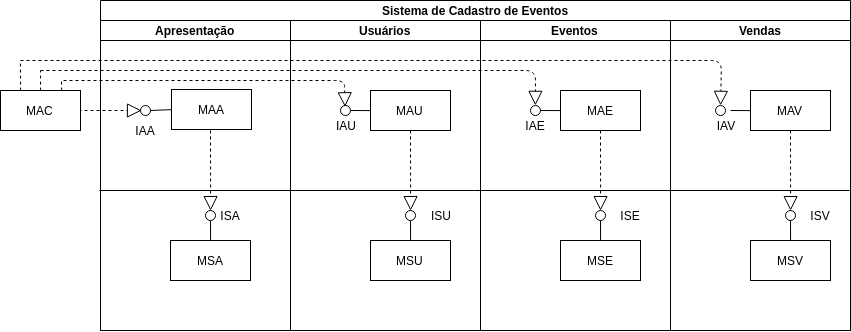

The diagram above was exported from draw.io. Its source (the exported page's mxGraphModel, read from the mxfile embedded in the PNG):
<mxGraphModel dx="368" dy="198" grid="1" gridSize="10" guides="1" tooltips="1" connect="1" arrows="1" fold="1" page="1" pageScale="1" pageWidth="850" pageHeight="1100" background="#ffffff" math="0" shadow="0">
  <root>
    <mxCell id="0" />
    <mxCell id="1" parent="0" />
    <mxCell id="6cPe7yoyJdnbU9MSzk08-9" value="Sistema de Cadastro de Eventos&lt;br&gt;" style="swimlane;html=1;childLayout=stackLayout;resizeParent=1;resizeParentMax=0;startSize=20;" vertex="1" parent="1">
      <mxGeometry x="120" y="610" width="750" height="330" as="geometry" />
    </mxCell>
    <mxCell id="6cPe7yoyJdnbU9MSzk08-10" value="Apresentação&lt;br&gt;" style="swimlane;html=1;startSize=20;" vertex="1" parent="6cPe7yoyJdnbU9MSzk08-9">
      <mxGeometry y="20" width="190" height="310" as="geometry">
        <mxRectangle y="20" width="70" height="460" as="alternateBounds" />
      </mxGeometry>
    </mxCell>
    <mxCell id="6cPe7yoyJdnbU9MSzk08-19" value="MAA" style="html=1;" vertex="1" parent="6cPe7yoyJdnbU9MSzk08-10">
      <mxGeometry x="71" y="69" width="80" height="40" as="geometry" />
    </mxCell>
    <mxCell id="6cPe7yoyJdnbU9MSzk08-20" value="MSA" style="html=1;" vertex="1" parent="6cPe7yoyJdnbU9MSzk08-10">
      <mxGeometry x="70" y="220" width="80" height="40" as="geometry" />
    </mxCell>
    <mxCell id="6cPe7yoyJdnbU9MSzk08-34" value="" style="ellipse;whiteSpace=wrap;html=1;aspect=fixed;" vertex="1" parent="6cPe7yoyJdnbU9MSzk08-10">
      <mxGeometry x="105" y="190" width="10" height="10" as="geometry" />
    </mxCell>
    <mxCell id="6cPe7yoyJdnbU9MSzk08-45" value="" style="endArrow=block;dashed=1;endFill=0;endSize=12;html=1;entryX=0.5;entryY=0;entryDx=0;entryDy=0;" edge="1" parent="6cPe7yoyJdnbU9MSzk08-10" target="6cPe7yoyJdnbU9MSzk08-34">
      <mxGeometry width="160" relative="1" as="geometry">
        <mxPoint x="110" y="110" as="sourcePoint" />
        <mxPoint x="270" y="110" as="targetPoint" />
      </mxGeometry>
    </mxCell>
    <mxCell id="6cPe7yoyJdnbU9MSzk08-52" value="" style="ellipse;whiteSpace=wrap;html=1;aspect=fixed;" vertex="1" parent="6cPe7yoyJdnbU9MSzk08-10">
      <mxGeometry x="40" y="85" width="10" height="10" as="geometry" />
    </mxCell>
    <mxCell id="6cPe7yoyJdnbU9MSzk08-89" value="ISA&lt;br&gt;" style="text;html=1;strokeColor=none;fillColor=none;align=center;verticalAlign=middle;whiteSpace=wrap;rounded=0;" vertex="1" parent="6cPe7yoyJdnbU9MSzk08-10">
      <mxGeometry x="110" y="185" width="40" height="20" as="geometry" />
    </mxCell>
    <mxCell id="6cPe7yoyJdnbU9MSzk08-93" value="IAA&lt;br&gt;" style="text;html=1;strokeColor=none;fillColor=none;align=center;verticalAlign=middle;whiteSpace=wrap;rounded=0;" vertex="1" parent="6cPe7yoyJdnbU9MSzk08-10">
      <mxGeometry x="25" y="100" width="40" height="20" as="geometry" />
    </mxCell>
    <mxCell id="6cPe7yoyJdnbU9MSzk08-11" value="Usuários&lt;br&gt;" style="swimlane;html=1;startSize=20;" vertex="1" parent="6cPe7yoyJdnbU9MSzk08-9">
      <mxGeometry x="190" y="20" width="190" height="310" as="geometry" />
    </mxCell>
    <mxCell id="6cPe7yoyJdnbU9MSzk08-53" value="MAU" style="html=1;" vertex="1" parent="6cPe7yoyJdnbU9MSzk08-11">
      <mxGeometry x="80" y="70" width="80" height="40" as="geometry" />
    </mxCell>
    <mxCell id="6cPe7yoyJdnbU9MSzk08-54" value="MSU" style="html=1;" vertex="1" parent="6cPe7yoyJdnbU9MSzk08-11">
      <mxGeometry x="80" y="220" width="80" height="40" as="geometry" />
    </mxCell>
    <mxCell id="6cPe7yoyJdnbU9MSzk08-55" value="" style="ellipse;whiteSpace=wrap;html=1;aspect=fixed;" vertex="1" parent="6cPe7yoyJdnbU9MSzk08-11">
      <mxGeometry x="115" y="190" width="10" height="10" as="geometry" />
    </mxCell>
    <mxCell id="6cPe7yoyJdnbU9MSzk08-56" value="" style="endArrow=block;dashed=1;endFill=0;endSize=12;html=1;entryX=0.5;entryY=0;entryDx=0;entryDy=0;" edge="1" parent="6cPe7yoyJdnbU9MSzk08-11" target="6cPe7yoyJdnbU9MSzk08-55">
      <mxGeometry width="160" relative="1" as="geometry">
        <mxPoint x="120" y="110" as="sourcePoint" />
        <mxPoint x="160" y="-520" as="targetPoint" />
      </mxGeometry>
    </mxCell>
    <mxCell id="6cPe7yoyJdnbU9MSzk08-57" value="" style="ellipse;whiteSpace=wrap;html=1;aspect=fixed;" vertex="1" parent="6cPe7yoyJdnbU9MSzk08-11">
      <mxGeometry x="50" y="85" width="10" height="10" as="geometry" />
    </mxCell>
    <mxCell id="6cPe7yoyJdnbU9MSzk08-58" value="" style="endArrow=none;html=1;entryX=0.5;entryY=0;entryDx=0;entryDy=0;" edge="1" parent="6cPe7yoyJdnbU9MSzk08-11" target="6cPe7yoyJdnbU9MSzk08-54">
      <mxGeometry width="50" height="50" relative="1" as="geometry">
        <mxPoint x="120" y="200" as="sourcePoint" />
        <mxPoint x="110" y="350" as="targetPoint" />
      </mxGeometry>
    </mxCell>
    <mxCell id="6cPe7yoyJdnbU9MSzk08-59" value="" style="endArrow=none;html=1;exitX=0;exitY=0.5;exitDx=0;exitDy=0;" edge="1" parent="6cPe7yoyJdnbU9MSzk08-11" source="6cPe7yoyJdnbU9MSzk08-53">
      <mxGeometry width="50" height="50" relative="1" as="geometry">
        <mxPoint x="130" y="210" as="sourcePoint" />
        <mxPoint x="60" y="90" as="targetPoint" />
        <Array as="points" />
      </mxGeometry>
    </mxCell>
    <mxCell id="6cPe7yoyJdnbU9MSzk08-75" value="" style="endArrow=block;dashed=1;endFill=0;endSize=12;html=1;entryX=0;entryY=0;entryDx=0;entryDy=0;" edge="1" parent="6cPe7yoyJdnbU9MSzk08-11">
      <mxGeometry width="160" relative="1" as="geometry">
        <mxPoint x="-227" y="60" as="sourcePoint" />
        <mxPoint x="54.52380952380952" y="86.28571428571422" as="targetPoint" />
        <Array as="points">
          <mxPoint x="54" y="60" />
        </Array>
      </mxGeometry>
    </mxCell>
    <mxCell id="6cPe7yoyJdnbU9MSzk08-90" value="ISU&lt;br&gt;" style="text;html=1;strokeColor=none;fillColor=none;align=center;verticalAlign=middle;whiteSpace=wrap;rounded=0;" vertex="1" parent="6cPe7yoyJdnbU9MSzk08-11">
      <mxGeometry x="130" y="185" width="40" height="20" as="geometry" />
    </mxCell>
    <mxCell id="6cPe7yoyJdnbU9MSzk08-94" value="IAU&lt;br&gt;" style="text;html=1;strokeColor=none;fillColor=none;align=center;verticalAlign=middle;whiteSpace=wrap;rounded=0;" vertex="1" parent="6cPe7yoyJdnbU9MSzk08-11">
      <mxGeometry x="35" y="95" width="40" height="20" as="geometry" />
    </mxCell>
    <mxCell id="6cPe7yoyJdnbU9MSzk08-12" value="Eventos&lt;br&gt;" style="swimlane;html=1;startSize=20;" vertex="1" parent="6cPe7yoyJdnbU9MSzk08-9">
      <mxGeometry x="380" y="20" width="190" height="310" as="geometry" />
    </mxCell>
    <mxCell id="6cPe7yoyJdnbU9MSzk08-60" value="MAE" style="html=1;" vertex="1" parent="6cPe7yoyJdnbU9MSzk08-12">
      <mxGeometry x="80" y="70" width="80" height="40" as="geometry" />
    </mxCell>
    <mxCell id="6cPe7yoyJdnbU9MSzk08-61" value="MSE" style="html=1;" vertex="1" parent="6cPe7yoyJdnbU9MSzk08-12">
      <mxGeometry x="80" y="220" width="80" height="40" as="geometry" />
    </mxCell>
    <mxCell id="6cPe7yoyJdnbU9MSzk08-62" value="" style="ellipse;whiteSpace=wrap;html=1;aspect=fixed;" vertex="1" parent="6cPe7yoyJdnbU9MSzk08-12">
      <mxGeometry x="115" y="190" width="10" height="10" as="geometry" />
    </mxCell>
    <mxCell id="6cPe7yoyJdnbU9MSzk08-63" value="" style="endArrow=block;dashed=1;endFill=0;endSize=12;html=1;entryX=0.5;entryY=0;entryDx=0;entryDy=0;" edge="1" parent="6cPe7yoyJdnbU9MSzk08-12" target="6cPe7yoyJdnbU9MSzk08-62">
      <mxGeometry width="160" relative="1" as="geometry">
        <mxPoint x="120" y="110" as="sourcePoint" />
        <mxPoint x="160" y="-520" as="targetPoint" />
      </mxGeometry>
    </mxCell>
    <mxCell id="6cPe7yoyJdnbU9MSzk08-64" value="" style="ellipse;whiteSpace=wrap;html=1;aspect=fixed;" vertex="1" parent="6cPe7yoyJdnbU9MSzk08-12">
      <mxGeometry x="50" y="85" width="10" height="10" as="geometry" />
    </mxCell>
    <mxCell id="6cPe7yoyJdnbU9MSzk08-65" value="" style="endArrow=none;html=1;entryX=0.5;entryY=0;entryDx=0;entryDy=0;" edge="1" parent="6cPe7yoyJdnbU9MSzk08-12" target="6cPe7yoyJdnbU9MSzk08-61">
      <mxGeometry width="50" height="50" relative="1" as="geometry">
        <mxPoint x="120" y="200" as="sourcePoint" />
        <mxPoint x="110" y="350" as="targetPoint" />
      </mxGeometry>
    </mxCell>
    <mxCell id="6cPe7yoyJdnbU9MSzk08-66" value="" style="endArrow=none;html=1;exitX=0;exitY=0.5;exitDx=0;exitDy=0;" edge="1" parent="6cPe7yoyJdnbU9MSzk08-12" source="6cPe7yoyJdnbU9MSzk08-60">
      <mxGeometry width="50" height="50" relative="1" as="geometry">
        <mxPoint x="130" y="210" as="sourcePoint" />
        <mxPoint x="60" y="90" as="targetPoint" />
        <Array as="points" />
      </mxGeometry>
    </mxCell>
    <mxCell id="6cPe7yoyJdnbU9MSzk08-83" value="" style="endArrow=block;dashed=1;endFill=0;endSize=12;html=1;entryX=0.5;entryY=0;entryDx=0;entryDy=0;" edge="1" parent="6cPe7yoyJdnbU9MSzk08-12" target="6cPe7yoyJdnbU9MSzk08-64">
      <mxGeometry width="160" relative="1" as="geometry">
        <mxPoint x="-440" y="50" as="sourcePoint" />
        <mxPoint x="55" y="70" as="targetPoint" />
        <Array as="points">
          <mxPoint x="55" y="50" />
        </Array>
      </mxGeometry>
    </mxCell>
    <mxCell id="6cPe7yoyJdnbU9MSzk08-91" value="ISE&lt;br&gt;" style="text;html=1;strokeColor=none;fillColor=none;align=center;verticalAlign=middle;whiteSpace=wrap;rounded=0;" vertex="1" parent="6cPe7yoyJdnbU9MSzk08-12">
      <mxGeometry x="130" y="185" width="40" height="20" as="geometry" />
    </mxCell>
    <mxCell id="6cPe7yoyJdnbU9MSzk08-95" value="IAE&lt;br&gt;" style="text;html=1;strokeColor=none;fillColor=none;align=center;verticalAlign=middle;whiteSpace=wrap;rounded=0;" vertex="1" parent="6cPe7yoyJdnbU9MSzk08-12">
      <mxGeometry x="35" y="95" width="40" height="20" as="geometry" />
    </mxCell>
    <mxCell id="6cPe7yoyJdnbU9MSzk08-14" value="Vendas" style="swimlane;html=1;startSize=20;" vertex="1" parent="6cPe7yoyJdnbU9MSzk08-9">
      <mxGeometry x="570" y="20" width="180" height="310" as="geometry" />
    </mxCell>
    <mxCell id="6cPe7yoyJdnbU9MSzk08-67" value="MAV" style="html=1;" vertex="1" parent="6cPe7yoyJdnbU9MSzk08-14">
      <mxGeometry x="80" y="70" width="80" height="40" as="geometry" />
    </mxCell>
    <mxCell id="6cPe7yoyJdnbU9MSzk08-68" value="MSV" style="html=1;" vertex="1" parent="6cPe7yoyJdnbU9MSzk08-14">
      <mxGeometry x="80" y="220" width="80" height="40" as="geometry" />
    </mxCell>
    <mxCell id="6cPe7yoyJdnbU9MSzk08-69" value="" style="ellipse;whiteSpace=wrap;html=1;aspect=fixed;" vertex="1" parent="6cPe7yoyJdnbU9MSzk08-14">
      <mxGeometry x="115" y="190" width="10" height="10" as="geometry" />
    </mxCell>
    <mxCell id="6cPe7yoyJdnbU9MSzk08-70" value="" style="endArrow=block;dashed=1;endFill=0;endSize=12;html=1;entryX=0.5;entryY=0;entryDx=0;entryDy=0;" edge="1" parent="6cPe7yoyJdnbU9MSzk08-14" target="6cPe7yoyJdnbU9MSzk08-69">
      <mxGeometry width="160" relative="1" as="geometry">
        <mxPoint x="120" y="110" as="sourcePoint" />
        <mxPoint x="160" y="-520" as="targetPoint" />
      </mxGeometry>
    </mxCell>
    <mxCell id="6cPe7yoyJdnbU9MSzk08-71" value="" style="ellipse;whiteSpace=wrap;html=1;aspect=fixed;" vertex="1" parent="6cPe7yoyJdnbU9MSzk08-14">
      <mxGeometry x="45" y="85" width="10" height="10" as="geometry" />
    </mxCell>
    <mxCell id="6cPe7yoyJdnbU9MSzk08-72" value="" style="endArrow=none;html=1;entryX=0.5;entryY=0;entryDx=0;entryDy=0;" edge="1" parent="6cPe7yoyJdnbU9MSzk08-14" target="6cPe7yoyJdnbU9MSzk08-68">
      <mxGeometry width="50" height="50" relative="1" as="geometry">
        <mxPoint x="120" y="200" as="sourcePoint" />
        <mxPoint x="110" y="350" as="targetPoint" />
      </mxGeometry>
    </mxCell>
    <mxCell id="6cPe7yoyJdnbU9MSzk08-73" value="" style="endArrow=none;html=1;exitX=0;exitY=0.5;exitDx=0;exitDy=0;" edge="1" parent="6cPe7yoyJdnbU9MSzk08-14" source="6cPe7yoyJdnbU9MSzk08-67">
      <mxGeometry width="50" height="50" relative="1" as="geometry">
        <mxPoint x="130" y="210" as="sourcePoint" />
        <mxPoint x="60" y="90" as="targetPoint" />
        <Array as="points" />
      </mxGeometry>
    </mxCell>
    <mxCell id="6cPe7yoyJdnbU9MSzk08-84" value="" style="endArrow=block;dashed=1;endFill=0;endSize=12;html=1;entryX=0.5;entryY=0;entryDx=0;entryDy=0;" edge="1" parent="6cPe7yoyJdnbU9MSzk08-14" target="6cPe7yoyJdnbU9MSzk08-71">
      <mxGeometry width="160" relative="1" as="geometry">
        <mxPoint x="-650" y="40" as="sourcePoint" />
        <mxPoint x="51" y="86" as="targetPoint" />
        <Array as="points">
          <mxPoint x="51" y="40" />
        </Array>
      </mxGeometry>
    </mxCell>
    <mxCell id="6cPe7yoyJdnbU9MSzk08-92" value="ISV&lt;br&gt;" style="text;html=1;strokeColor=none;fillColor=none;align=center;verticalAlign=middle;whiteSpace=wrap;rounded=0;" vertex="1" parent="6cPe7yoyJdnbU9MSzk08-14">
      <mxGeometry x="130" y="185" width="40" height="20" as="geometry" />
    </mxCell>
    <mxCell id="6cPe7yoyJdnbU9MSzk08-96" value="IAV&lt;br&gt;" style="text;html=1;strokeColor=none;fillColor=none;align=center;verticalAlign=middle;whiteSpace=wrap;rounded=0;" vertex="1" parent="6cPe7yoyJdnbU9MSzk08-14">
      <mxGeometry x="35" y="95" width="40" height="20" as="geometry" />
    </mxCell>
    <mxCell id="6cPe7yoyJdnbU9MSzk08-18" value="" style="endArrow=none;html=1;" edge="1" parent="1">
      <mxGeometry width="50" height="50" relative="1" as="geometry">
        <mxPoint x="119" y="800" as="sourcePoint" />
        <mxPoint x="869" y="800" as="targetPoint" />
        <Array as="points" />
      </mxGeometry>
    </mxCell>
    <mxCell id="6cPe7yoyJdnbU9MSzk08-33" value="" style="endArrow=none;html=1;entryX=0.5;entryY=0;entryDx=0;entryDy=0;" edge="1" parent="1" target="6cPe7yoyJdnbU9MSzk08-20">
      <mxGeometry width="50" height="50" relative="1" as="geometry">
        <mxPoint x="230" y="830" as="sourcePoint" />
        <mxPoint x="220" y="980" as="targetPoint" />
      </mxGeometry>
    </mxCell>
    <mxCell id="6cPe7yoyJdnbU9MSzk08-51" value="" style="endArrow=none;html=1;exitX=0;exitY=0.5;exitDx=0;exitDy=0;" edge="1" parent="1" source="6cPe7yoyJdnbU9MSzk08-19">
      <mxGeometry width="50" height="50" relative="1" as="geometry">
        <mxPoint x="240" y="840" as="sourcePoint" />
        <mxPoint x="170" y="720" as="targetPoint" />
        <Array as="points" />
      </mxGeometry>
    </mxCell>
    <mxCell id="6cPe7yoyJdnbU9MSzk08-74" value="" style="endArrow=block;dashed=1;endFill=0;endSize=12;html=1;" edge="1" parent="1">
      <mxGeometry width="160" relative="1" as="geometry">
        <mxPoint x="50" y="720" as="sourcePoint" />
        <mxPoint x="161" y="720" as="targetPoint" />
      </mxGeometry>
    </mxCell>
    <mxCell id="6cPe7yoyJdnbU9MSzk08-85" value="MAC&lt;br&gt;" style="html=1;" vertex="1" parent="1">
      <mxGeometry x="20" y="700" width="80" height="40" as="geometry" />
    </mxCell>
    <mxCell id="6cPe7yoyJdnbU9MSzk08-86" value="" style="endArrow=none;dashed=1;html=1;exitX=0.75;exitY=0;exitDx=0;exitDy=0;" edge="1" parent="1">
      <mxGeometry width="50" height="50" relative="1" as="geometry">
        <mxPoint x="81.09523809523807" y="700.0952380952381" as="sourcePoint" />
        <mxPoint x="81" y="690" as="targetPoint" />
      </mxGeometry>
    </mxCell>
    <mxCell id="6cPe7yoyJdnbU9MSzk08-87" value="" style="endArrow=none;dashed=1;html=1;exitX=0.5;exitY=0;exitDx=0;exitDy=0;" edge="1" parent="1" source="6cPe7yoyJdnbU9MSzk08-85">
      <mxGeometry width="50" height="50" relative="1" as="geometry">
        <mxPoint x="90" y="710" as="sourcePoint" />
        <mxPoint x="60" y="680" as="targetPoint" />
        <Array as="points">
          <mxPoint x="60" y="680" />
        </Array>
      </mxGeometry>
    </mxCell>
    <mxCell id="6cPe7yoyJdnbU9MSzk08-88" value="" style="endArrow=none;dashed=1;html=1;exitX=0.25;exitY=0;exitDx=0;exitDy=0;" edge="1" parent="1" source="6cPe7yoyJdnbU9MSzk08-85">
      <mxGeometry width="50" height="50" relative="1" as="geometry">
        <mxPoint x="70" y="710" as="sourcePoint" />
        <mxPoint x="40" y="670" as="targetPoint" />
        <Array as="points" />
      </mxGeometry>
    </mxCell>
  </root>
</mxGraphModel>